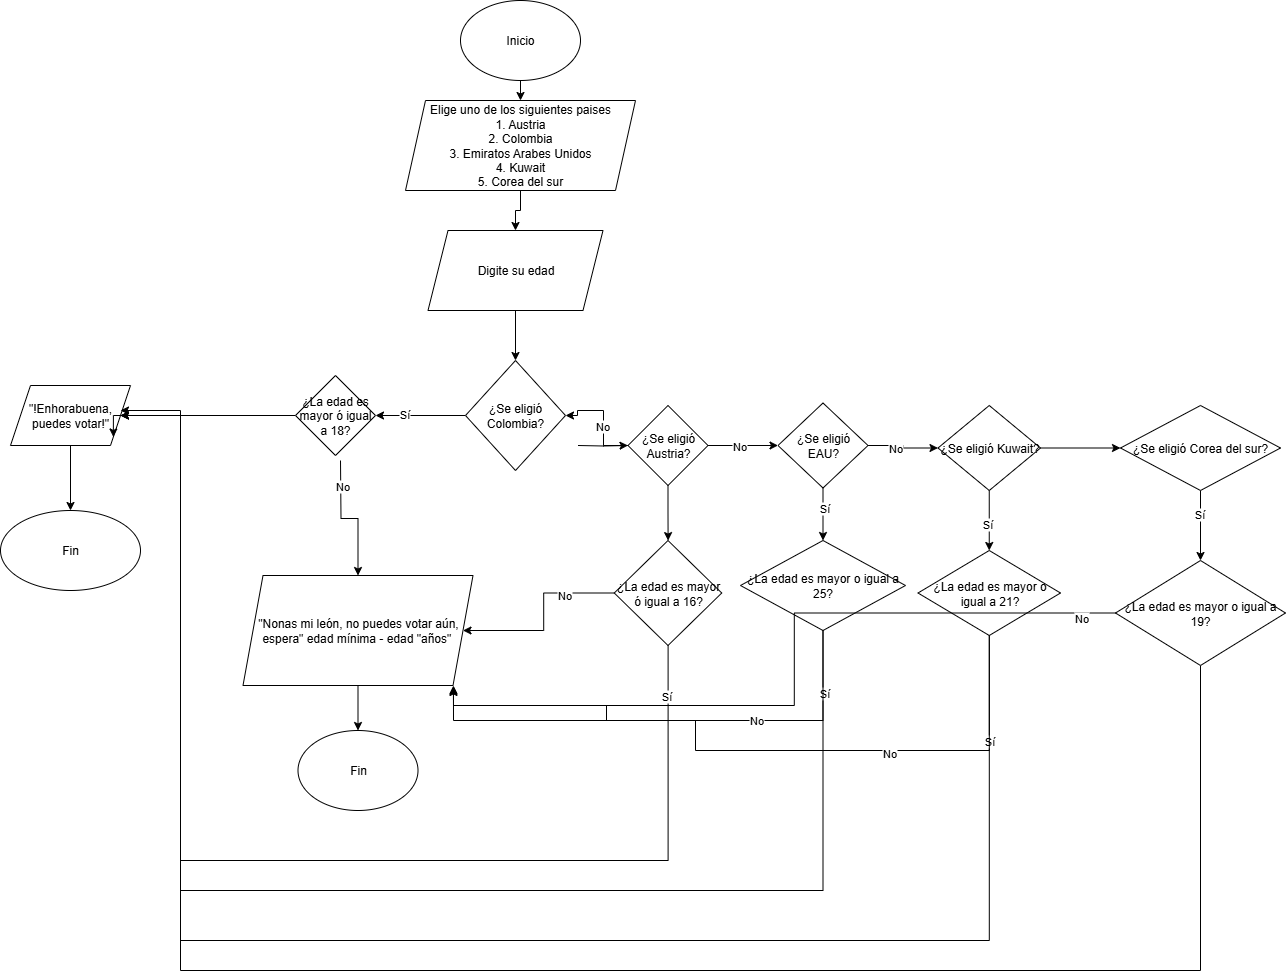

The diagram above was exported from draw.io. Its source (the exported page's mxGraphModel, read from the mxfile embedded in the PNG):
<mxGraphModel dx="2033" dy="683" grid="1" gridSize="10" guides="1" tooltips="1" connect="1" arrows="1" fold="1" page="1" pageScale="1" pageWidth="850" pageHeight="1100" math="0" shadow="0">
  <root>
    <mxCell id="0" />
    <mxCell id="1" parent="0" />
    <mxCell id="pnwUbbt_UhjASvClZLgV-7" value="" style="edgeStyle=orthogonalEdgeStyle;rounded=0;orthogonalLoop=1;jettySize=auto;html=1;" parent="1" source="pnwUbbt_UhjASvClZLgV-4" edge="1">
      <mxGeometry relative="1" as="geometry">
        <mxPoint x="380" y="110.00000000000006" as="targetPoint" />
      </mxGeometry>
    </mxCell>
    <mxCell id="pnwUbbt_UhjASvClZLgV-4" value="Inicio" style="ellipse;whiteSpace=wrap;html=1;" parent="1" vertex="1">
      <mxGeometry x="320" y="10" width="120" height="80" as="geometry" />
    </mxCell>
    <mxCell id="1DP_tRoCXmThG_MvzQuc-4" style="edgeStyle=orthogonalEdgeStyle;rounded=0;orthogonalLoop=1;jettySize=auto;html=1;entryX=0.5;entryY=0;entryDx=0;entryDy=0;" edge="1" parent="1" source="pnwUbbt_UhjASvClZLgV-8" target="1DP_tRoCXmThG_MvzQuc-3">
      <mxGeometry relative="1" as="geometry" />
    </mxCell>
    <mxCell id="pnwUbbt_UhjASvClZLgV-8" value="Elige uno de los siguientes paises&lt;div&gt;1. Austria&lt;/div&gt;&lt;div&gt;2. Colombia&lt;/div&gt;&lt;div&gt;3. Emiratos Arabes Unidos&lt;/div&gt;&lt;div&gt;4. Kuwait&lt;/div&gt;&lt;div&gt;5. Corea del sur&lt;/div&gt;" style="shape=parallelogram;perimeter=parallelogramPerimeter;whiteSpace=wrap;html=1;fixedSize=1;" parent="1" vertex="1">
      <mxGeometry x="265" y="110" width="230" height="90" as="geometry" />
    </mxCell>
    <mxCell id="pnwUbbt_UhjASvClZLgV-27" value="" style="edgeStyle=orthogonalEdgeStyle;rounded=0;orthogonalLoop=1;jettySize=auto;html=1;" parent="1" target="pnwUbbt_UhjASvClZLgV-26" edge="1">
      <mxGeometry relative="1" as="geometry">
        <mxPoint x="437.5" y="455" as="sourcePoint" />
      </mxGeometry>
    </mxCell>
    <mxCell id="1DP_tRoCXmThG_MvzQuc-7" value="" style="edgeStyle=orthogonalEdgeStyle;rounded=0;orthogonalLoop=1;jettySize=auto;html=1;" edge="1" parent="1" source="pnwUbbt_UhjASvClZLgV-9" target="1DP_tRoCXmThG_MvzQuc-6">
      <mxGeometry relative="1" as="geometry" />
    </mxCell>
    <mxCell id="1DP_tRoCXmThG_MvzQuc-8" value="Sí" style="edgeLabel;html=1;align=center;verticalAlign=middle;resizable=0;points=[];" vertex="1" connectable="0" parent="1DP_tRoCXmThG_MvzQuc-7">
      <mxGeometry x="0.3693" y="-2" relative="1" as="geometry">
        <mxPoint as="offset" />
      </mxGeometry>
    </mxCell>
    <mxCell id="pnwUbbt_UhjASvClZLgV-9" value="¿Se eligió Colombia?" style="rhombus;whiteSpace=wrap;html=1;" parent="1" vertex="1">
      <mxGeometry x="325" y="370" width="100" height="110" as="geometry" />
    </mxCell>
    <mxCell id="pnwUbbt_UhjASvClZLgV-17" value="" style="edgeStyle=orthogonalEdgeStyle;rounded=0;orthogonalLoop=1;jettySize=auto;html=1;" parent="1" target="pnwUbbt_UhjASvClZLgV-16" edge="1">
      <mxGeometry relative="1" as="geometry">
        <mxPoint x="200" y="470" as="sourcePoint" />
      </mxGeometry>
    </mxCell>
    <mxCell id="1DP_tRoCXmThG_MvzQuc-15" value="No" style="edgeLabel;html=1;align=center;verticalAlign=middle;resizable=0;points=[];" vertex="1" connectable="0" parent="pnwUbbt_UhjASvClZLgV-17">
      <mxGeometry x="-0.6011" y="1" relative="1" as="geometry">
        <mxPoint as="offset" />
      </mxGeometry>
    </mxCell>
    <mxCell id="pnwUbbt_UhjASvClZLgV-20" value="" style="edgeStyle=orthogonalEdgeStyle;rounded=0;orthogonalLoop=1;jettySize=auto;html=1;" parent="1" source="pnwUbbt_UhjASvClZLgV-16" edge="1">
      <mxGeometry relative="1" as="geometry">
        <mxPoint x="215" y="685" as="targetPoint" />
        <Array as="points">
          <mxPoint x="215" y="670" />
          <mxPoint x="215" y="670" />
        </Array>
      </mxGeometry>
    </mxCell>
    <mxCell id="1DP_tRoCXmThG_MvzQuc-16" style="edgeStyle=orthogonalEdgeStyle;rounded=0;orthogonalLoop=1;jettySize=auto;html=1;entryX=0.5;entryY=0;entryDx=0;entryDy=0;" edge="1" parent="1" source="pnwUbbt_UhjASvClZLgV-16" target="pnwUbbt_UhjASvClZLgV-77">
      <mxGeometry relative="1" as="geometry" />
    </mxCell>
    <mxCell id="pnwUbbt_UhjASvClZLgV-16" value="&quot;Nonas mi león, no puedes votar aún, espera&quot; edad mínima - edad &quot;años&quot;&amp;nbsp;" style="shape=parallelogram;perimeter=parallelogramPerimeter;whiteSpace=wrap;html=1;fixedSize=1;" parent="1" vertex="1">
      <mxGeometry x="102.5" y="585" width="230" height="110" as="geometry" />
    </mxCell>
    <mxCell id="pnwUbbt_UhjASvClZLgV-28" value="" style="edgeStyle=orthogonalEdgeStyle;rounded=0;orthogonalLoop=1;jettySize=auto;html=1;entryX=1;entryY=0.5;entryDx=0;entryDy=0;" parent="1" source="pnwUbbt_UhjASvClZLgV-26" target="pnwUbbt_UhjASvClZLgV-9" edge="1">
      <mxGeometry relative="1" as="geometry">
        <mxPoint x="437.5" y="455" as="targetPoint" />
        <Array as="points">
          <mxPoint x="463" y="455" />
          <mxPoint x="463" y="420" />
          <mxPoint x="437" y="420" />
          <mxPoint x="437" y="425" />
        </Array>
      </mxGeometry>
    </mxCell>
    <mxCell id="pnwUbbt_UhjASvClZLgV-29" value="No" style="edgeLabel;html=1;align=center;verticalAlign=middle;resizable=0;points=[];" parent="pnwUbbt_UhjASvClZLgV-28" vertex="1" connectable="0">
      <mxGeometry x="-0.1397" y="2" relative="1" as="geometry">
        <mxPoint as="offset" />
      </mxGeometry>
    </mxCell>
    <mxCell id="pnwUbbt_UhjASvClZLgV-44" value="" style="edgeStyle=orthogonalEdgeStyle;rounded=0;orthogonalLoop=1;jettySize=auto;html=1;" parent="1" source="pnwUbbt_UhjASvClZLgV-26" target="pnwUbbt_UhjASvClZLgV-43" edge="1">
      <mxGeometry relative="1" as="geometry" />
    </mxCell>
    <mxCell id="pnwUbbt_UhjASvClZLgV-45" value="No" style="edgeLabel;html=1;align=center;verticalAlign=middle;resizable=0;points=[];" parent="pnwUbbt_UhjASvClZLgV-44" vertex="1" connectable="0">
      <mxGeometry x="-0.1112" relative="1" as="geometry">
        <mxPoint as="offset" />
      </mxGeometry>
    </mxCell>
    <mxCell id="1DP_tRoCXmThG_MvzQuc-18" value="" style="edgeStyle=orthogonalEdgeStyle;rounded=0;orthogonalLoop=1;jettySize=auto;html=1;" edge="1" parent="1" source="pnwUbbt_UhjASvClZLgV-26" target="1DP_tRoCXmThG_MvzQuc-17">
      <mxGeometry relative="1" as="geometry" />
    </mxCell>
    <mxCell id="pnwUbbt_UhjASvClZLgV-26" value="¿Se eligió Austria?" style="rhombus;whiteSpace=wrap;html=1;" parent="1" vertex="1">
      <mxGeometry x="487.5" y="415" width="80" height="80" as="geometry" />
    </mxCell>
    <mxCell id="pnwUbbt_UhjASvClZLgV-35" value="" style="edgeStyle=orthogonalEdgeStyle;rounded=0;orthogonalLoop=1;jettySize=auto;html=1;" parent="1" edge="1">
      <mxGeometry relative="1" as="geometry">
        <mxPoint x="527.4761904761904" y="595" as="sourcePoint" />
        <mxPoint x="527.5" y="640" as="targetPoint" />
      </mxGeometry>
    </mxCell>
    <mxCell id="pnwUbbt_UhjASvClZLgV-51" value="" style="edgeStyle=orthogonalEdgeStyle;rounded=0;orthogonalLoop=1;jettySize=auto;html=1;" parent="1" source="pnwUbbt_UhjASvClZLgV-43" target="pnwUbbt_UhjASvClZLgV-50" edge="1">
      <mxGeometry relative="1" as="geometry" />
    </mxCell>
    <mxCell id="pnwUbbt_UhjASvClZLgV-52" value="Sí" style="edgeLabel;html=1;align=center;verticalAlign=middle;resizable=0;points=[];" parent="pnwUbbt_UhjASvClZLgV-51" vertex="1" connectable="0">
      <mxGeometry x="-0.2451" y="1" relative="1" as="geometry">
        <mxPoint as="offset" />
      </mxGeometry>
    </mxCell>
    <mxCell id="pnwUbbt_UhjASvClZLgV-64" value="" style="edgeStyle=orthogonalEdgeStyle;rounded=0;orthogonalLoop=1;jettySize=auto;html=1;" parent="1" source="pnwUbbt_UhjASvClZLgV-43" target="pnwUbbt_UhjASvClZLgV-63" edge="1">
      <mxGeometry relative="1" as="geometry" />
    </mxCell>
    <mxCell id="pnwUbbt_UhjASvClZLgV-66" value="No" style="edgeLabel;html=1;align=center;verticalAlign=middle;resizable=0;points=[];" parent="pnwUbbt_UhjASvClZLgV-64" vertex="1" connectable="0">
      <mxGeometry x="-0.2422" y="-2" relative="1" as="geometry">
        <mxPoint as="offset" />
      </mxGeometry>
    </mxCell>
    <mxCell id="pnwUbbt_UhjASvClZLgV-43" value="¿Se eligió EAU&lt;span style=&quot;background-color: transparent; color: light-dark(rgb(0, 0, 0), rgb(255, 255, 255));&quot;&gt;?&lt;/span&gt;" style="rhombus;whiteSpace=wrap;html=1;" parent="1" vertex="1">
      <mxGeometry x="637.5" y="412.5" width="90" height="85" as="geometry" />
    </mxCell>
    <mxCell id="1DP_tRoCXmThG_MvzQuc-26" style="edgeStyle=orthogonalEdgeStyle;rounded=0;orthogonalLoop=1;jettySize=auto;html=1;" edge="1" parent="1" source="pnwUbbt_UhjASvClZLgV-50" target="1DP_tRoCXmThG_MvzQuc-11">
      <mxGeometry relative="1" as="geometry">
        <Array as="points">
          <mxPoint x="683" y="900" />
          <mxPoint x="40" y="900" />
          <mxPoint x="40" y="425" />
        </Array>
      </mxGeometry>
    </mxCell>
    <mxCell id="1DP_tRoCXmThG_MvzQuc-32" value="Sí" style="edgeLabel;html=1;align=center;verticalAlign=middle;resizable=0;points=[];" vertex="1" connectable="0" parent="1DP_tRoCXmThG_MvzQuc-26">
      <mxGeometry x="-0.9135" y="1" relative="1" as="geometry">
        <mxPoint as="offset" />
      </mxGeometry>
    </mxCell>
    <mxCell id="pnwUbbt_UhjASvClZLgV-50" value="¿La edad es mayor o igual a 25?" style="shape=rhombus;whiteSpace=wrap;html=1;fixedSize=1;perimeter=rhombusPerimeter;" parent="1" vertex="1">
      <mxGeometry x="600" y="550" width="165" height="90" as="geometry" />
    </mxCell>
    <mxCell id="1DP_tRoCXmThG_MvzQuc-28" value="" style="edgeStyle=orthogonalEdgeStyle;rounded=0;orthogonalLoop=1;jettySize=auto;html=1;" edge="1" parent="1" source="pnwUbbt_UhjASvClZLgV-63" target="1DP_tRoCXmThG_MvzQuc-27">
      <mxGeometry relative="1" as="geometry" />
    </mxCell>
    <mxCell id="1DP_tRoCXmThG_MvzQuc-30" value="Sí" style="edgeLabel;html=1;align=center;verticalAlign=middle;resizable=0;points=[];" vertex="1" connectable="0" parent="1DP_tRoCXmThG_MvzQuc-28">
      <mxGeometry x="0.0873" y="-2" relative="1" as="geometry">
        <mxPoint as="offset" />
      </mxGeometry>
    </mxCell>
    <mxCell id="1DP_tRoCXmThG_MvzQuc-35" value="" style="edgeStyle=orthogonalEdgeStyle;rounded=0;orthogonalLoop=1;jettySize=auto;html=1;" edge="1" parent="1" source="pnwUbbt_UhjASvClZLgV-63" target="1DP_tRoCXmThG_MvzQuc-34">
      <mxGeometry relative="1" as="geometry" />
    </mxCell>
    <mxCell id="pnwUbbt_UhjASvClZLgV-63" value="¿Se eligió Kuwait?" style="rhombus;whiteSpace=wrap;html=1;" parent="1" vertex="1">
      <mxGeometry x="797.5" y="415" width="102.5" height="85" as="geometry" />
    </mxCell>
    <mxCell id="pnwUbbt_UhjASvClZLgV-77" value="Fin" style="ellipse;whiteSpace=wrap;html=1;" parent="1" vertex="1">
      <mxGeometry x="157.5" y="740" width="120" height="80" as="geometry" />
    </mxCell>
    <mxCell id="1DP_tRoCXmThG_MvzQuc-5" style="edgeStyle=orthogonalEdgeStyle;rounded=0;orthogonalLoop=1;jettySize=auto;html=1;entryX=0.5;entryY=0;entryDx=0;entryDy=0;" edge="1" parent="1" source="1DP_tRoCXmThG_MvzQuc-3" target="pnwUbbt_UhjASvClZLgV-9">
      <mxGeometry relative="1" as="geometry" />
    </mxCell>
    <mxCell id="1DP_tRoCXmThG_MvzQuc-3" value="Digite su edad" style="shape=parallelogram;perimeter=parallelogramPerimeter;whiteSpace=wrap;html=1;fixedSize=1;" vertex="1" parent="1">
      <mxGeometry x="287.5" y="240" width="175" height="80" as="geometry" />
    </mxCell>
    <mxCell id="1DP_tRoCXmThG_MvzQuc-12" value="" style="edgeStyle=orthogonalEdgeStyle;rounded=0;orthogonalLoop=1;jettySize=auto;html=1;" edge="1" parent="1" source="1DP_tRoCXmThG_MvzQuc-6" target="1DP_tRoCXmThG_MvzQuc-11">
      <mxGeometry relative="1" as="geometry" />
    </mxCell>
    <mxCell id="1DP_tRoCXmThG_MvzQuc-6" value="¿La edad es mayor ó igual a 18?" style="rhombus;whiteSpace=wrap;html=1;" vertex="1" parent="1">
      <mxGeometry x="155" y="385" width="80" height="80" as="geometry" />
    </mxCell>
    <mxCell id="1DP_tRoCXmThG_MvzQuc-14" value="" style="edgeStyle=orthogonalEdgeStyle;rounded=0;orthogonalLoop=1;jettySize=auto;html=1;" edge="1" parent="1" source="1DP_tRoCXmThG_MvzQuc-11" target="1DP_tRoCXmThG_MvzQuc-13">
      <mxGeometry relative="1" as="geometry" />
    </mxCell>
    <mxCell id="1DP_tRoCXmThG_MvzQuc-11" value="&quot;!Enhorabuena, puedes votar!&quot;" style="shape=parallelogram;perimeter=parallelogramPerimeter;whiteSpace=wrap;html=1;fixedSize=1;" vertex="1" parent="1">
      <mxGeometry x="-130" y="395" width="120" height="60" as="geometry" />
    </mxCell>
    <mxCell id="1DP_tRoCXmThG_MvzQuc-13" value="Fin" style="ellipse;whiteSpace=wrap;html=1;" vertex="1" parent="1">
      <mxGeometry x="-140" y="520" width="140" height="80" as="geometry" />
    </mxCell>
    <mxCell id="1DP_tRoCXmThG_MvzQuc-19" style="edgeStyle=orthogonalEdgeStyle;rounded=0;orthogonalLoop=1;jettySize=auto;html=1;entryX=1;entryY=1;entryDx=0;entryDy=0;" edge="1" parent="1" source="1DP_tRoCXmThG_MvzQuc-17" target="1DP_tRoCXmThG_MvzQuc-11">
      <mxGeometry relative="1" as="geometry">
        <Array as="points">
          <mxPoint x="528" y="870" />
          <mxPoint x="40" y="870" />
          <mxPoint x="40" y="425" />
          <mxPoint x="-27" y="425" />
        </Array>
      </mxGeometry>
    </mxCell>
    <mxCell id="1DP_tRoCXmThG_MvzQuc-22" value="Sí" style="edgeLabel;html=1;align=center;verticalAlign=middle;resizable=0;points=[];" vertex="1" connectable="0" parent="1DP_tRoCXmThG_MvzQuc-19">
      <mxGeometry x="-0.9175" y="-2" relative="1" as="geometry">
        <mxPoint as="offset" />
      </mxGeometry>
    </mxCell>
    <mxCell id="1DP_tRoCXmThG_MvzQuc-23" style="edgeStyle=orthogonalEdgeStyle;rounded=0;orthogonalLoop=1;jettySize=auto;html=1;entryX=1;entryY=0.5;entryDx=0;entryDy=0;" edge="1" parent="1" source="1DP_tRoCXmThG_MvzQuc-17" target="pnwUbbt_UhjASvClZLgV-16">
      <mxGeometry relative="1" as="geometry" />
    </mxCell>
    <mxCell id="1DP_tRoCXmThG_MvzQuc-24" value="No" style="edgeLabel;html=1;align=center;verticalAlign=middle;resizable=0;points=[];" vertex="1" connectable="0" parent="1DP_tRoCXmThG_MvzQuc-23">
      <mxGeometry x="-0.4712" y="2" relative="1" as="geometry">
        <mxPoint as="offset" />
      </mxGeometry>
    </mxCell>
    <mxCell id="1DP_tRoCXmThG_MvzQuc-17" value="¿La edad es mayor ó igual a 16?" style="rhombus;whiteSpace=wrap;html=1;" vertex="1" parent="1">
      <mxGeometry x="473.75" y="550" width="107.5" height="105" as="geometry" />
    </mxCell>
    <mxCell id="1DP_tRoCXmThG_MvzQuc-29" style="edgeStyle=orthogonalEdgeStyle;rounded=0;orthogonalLoop=1;jettySize=auto;html=1;" edge="1" parent="1" source="1DP_tRoCXmThG_MvzQuc-27" target="1DP_tRoCXmThG_MvzQuc-11">
      <mxGeometry relative="1" as="geometry">
        <Array as="points">
          <mxPoint x="849" y="950" />
          <mxPoint x="40" y="950" />
          <mxPoint x="40" y="425" />
        </Array>
      </mxGeometry>
    </mxCell>
    <mxCell id="1DP_tRoCXmThG_MvzQuc-31" value="Sí" style="edgeLabel;html=1;align=center;verticalAlign=middle;resizable=0;points=[];" vertex="1" connectable="0" parent="1DP_tRoCXmThG_MvzQuc-29">
      <mxGeometry x="-0.8755" relative="1" as="geometry">
        <mxPoint as="offset" />
      </mxGeometry>
    </mxCell>
    <mxCell id="1DP_tRoCXmThG_MvzQuc-27" value="¿La edad es mayor o igual a 21?" style="rhombus;whiteSpace=wrap;html=1;" vertex="1" parent="1">
      <mxGeometry x="777.5" y="560" width="142.5" height="85" as="geometry" />
    </mxCell>
    <mxCell id="1DP_tRoCXmThG_MvzQuc-37" value="" style="edgeStyle=orthogonalEdgeStyle;rounded=0;orthogonalLoop=1;jettySize=auto;html=1;" edge="1" parent="1" source="1DP_tRoCXmThG_MvzQuc-34" target="1DP_tRoCXmThG_MvzQuc-36">
      <mxGeometry relative="1" as="geometry" />
    </mxCell>
    <mxCell id="1DP_tRoCXmThG_MvzQuc-38" value="Sí" style="edgeLabel;html=1;align=center;verticalAlign=middle;resizable=0;points=[];" vertex="1" connectable="0" parent="1DP_tRoCXmThG_MvzQuc-37">
      <mxGeometry x="-0.3401" y="-2" relative="1" as="geometry">
        <mxPoint as="offset" />
      </mxGeometry>
    </mxCell>
    <mxCell id="1DP_tRoCXmThG_MvzQuc-34" value="¿Se eligió Corea del sur?" style="rhombus;whiteSpace=wrap;html=1;" vertex="1" parent="1">
      <mxGeometry x="980" y="415" width="160" height="85" as="geometry" />
    </mxCell>
    <mxCell id="1DP_tRoCXmThG_MvzQuc-40" style="edgeStyle=orthogonalEdgeStyle;rounded=0;orthogonalLoop=1;jettySize=auto;html=1;" edge="1" parent="1" source="1DP_tRoCXmThG_MvzQuc-36">
      <mxGeometry relative="1" as="geometry">
        <mxPoint x="-20" y="420" as="targetPoint" />
        <Array as="points">
          <mxPoint x="1060" y="980" />
          <mxPoint x="40" y="980" />
          <mxPoint x="40" y="420" />
        </Array>
      </mxGeometry>
    </mxCell>
    <mxCell id="1DP_tRoCXmThG_MvzQuc-36" value="¿La edad es mayor o igual a 19?" style="rhombus;whiteSpace=wrap;html=1;" vertex="1" parent="1">
      <mxGeometry x="975" y="570" width="170" height="105" as="geometry" />
    </mxCell>
    <mxCell id="1DP_tRoCXmThG_MvzQuc-43" style="edgeStyle=orthogonalEdgeStyle;rounded=0;orthogonalLoop=1;jettySize=auto;html=1;entryX=0.915;entryY=1;entryDx=0;entryDy=0;entryPerimeter=0;" edge="1" parent="1" source="pnwUbbt_UhjASvClZLgV-50" target="pnwUbbt_UhjASvClZLgV-16">
      <mxGeometry relative="1" as="geometry">
        <Array as="points">
          <mxPoint x="683" y="730" />
          <mxPoint x="466" y="730" />
          <mxPoint x="466" y="715" />
          <mxPoint x="313" y="715" />
        </Array>
      </mxGeometry>
    </mxCell>
    <mxCell id="1DP_tRoCXmThG_MvzQuc-44" value="No" style="edgeLabel;html=1;align=center;verticalAlign=middle;resizable=0;points=[];" vertex="1" connectable="0" parent="1DP_tRoCXmThG_MvzQuc-43">
      <mxGeometry x="-0.363" y="-1" relative="1" as="geometry">
        <mxPoint as="offset" />
      </mxGeometry>
    </mxCell>
    <mxCell id="1DP_tRoCXmThG_MvzQuc-46" style="edgeStyle=orthogonalEdgeStyle;rounded=0;orthogonalLoop=1;jettySize=auto;html=1;entryX=0.915;entryY=1.018;entryDx=0;entryDy=0;entryPerimeter=0;" edge="1" parent="1" source="1DP_tRoCXmThG_MvzQuc-27" target="pnwUbbt_UhjASvClZLgV-16">
      <mxGeometry relative="1" as="geometry">
        <Array as="points">
          <mxPoint x="849" y="760" />
          <mxPoint x="555" y="760" />
          <mxPoint x="555" y="730" />
          <mxPoint x="313" y="730" />
        </Array>
      </mxGeometry>
    </mxCell>
    <mxCell id="1DP_tRoCXmThG_MvzQuc-47" value="No" style="edgeLabel;html=1;align=center;verticalAlign=middle;resizable=0;points=[];" vertex="1" connectable="0" parent="1DP_tRoCXmThG_MvzQuc-46">
      <mxGeometry x="-0.3981" y="2" relative="1" as="geometry">
        <mxPoint as="offset" />
      </mxGeometry>
    </mxCell>
    <mxCell id="1DP_tRoCXmThG_MvzQuc-48" style="edgeStyle=orthogonalEdgeStyle;rounded=0;orthogonalLoop=1;jettySize=auto;html=1;entryX=0.915;entryY=1.009;entryDx=0;entryDy=0;entryPerimeter=0;" edge="1" parent="1" source="1DP_tRoCXmThG_MvzQuc-36" target="pnwUbbt_UhjASvClZLgV-16">
      <mxGeometry relative="1" as="geometry" />
    </mxCell>
    <mxCell id="1DP_tRoCXmThG_MvzQuc-49" value="No" style="edgeLabel;html=1;align=center;verticalAlign=middle;resizable=0;points=[];" vertex="1" connectable="0" parent="1DP_tRoCXmThG_MvzQuc-48">
      <mxGeometry x="-0.9095" y="5" relative="1" as="geometry">
        <mxPoint as="offset" />
      </mxGeometry>
    </mxCell>
  </root>
</mxGraphModel>